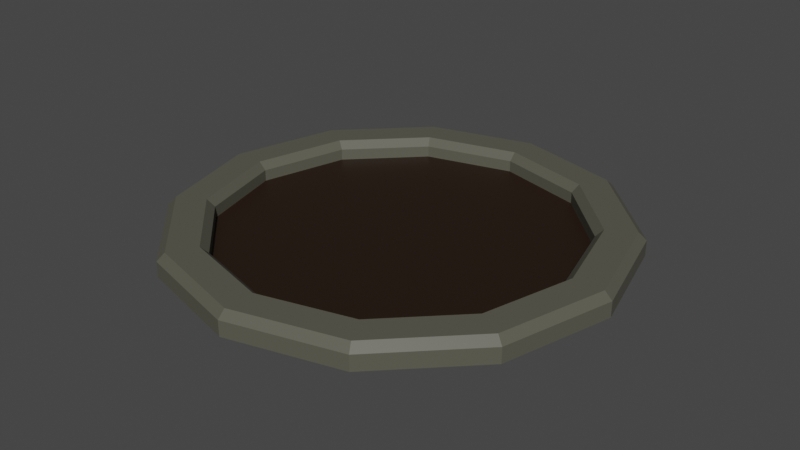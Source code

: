 # Source: FlowerBed4.blend  (saved by Blender 2.93.21; exported with 4.5.12 LTS)
import bpy
from mathutils import Matrix  # noqa: F401  (used for matrix-valued properties, if any)

bpy.ops.wm.read_factory_settings(use_empty=True)
scene = bpy.context.scene
scene.name = 'Scene'

# ---- collections
col_collection = bpy.data.collections.new('Collection'); scene.collection.children.link(col_collection)

# ---- materials (node trees are filled in below, after node groups)
mat_groundflowerbed4 = bpy.data.materials.new('GroundFlowerBed4')
mat_groundflowerbed4.use_transparent_shadow = False
mat_concreteflowerbed4 = bpy.data.materials.new('ConcreteFlowerBed4')
mat_concreteflowerbed4.use_transparent_shadow = False

# ---- material node trees
mat_groundflowerbed4.use_nodes = True; mat_groundflowerbed4.node_tree.nodes.clear()
_N = mat_groundflowerbed4.node_tree.nodes; _L = mat_groundflowerbed4.node_tree.links
n0 = _N.new('ShaderNodeBsdfPrincipled'); n0.name = 'Principled BSDF'; n0.location = (10, 300)
n0.distribution = 'GGX'
n0.subsurface_method = 'BURLEY'
n0.inputs[0].default_value = (0.0185, 0.008023, 0.003035, 1.0)
n0.inputs[3].default_value = 1.45
n0.inputs[27].default_value = (0.0, 0.0, 0.0, 1.0)
n0.inputs[28].default_value = 1.0
n1 = _N.new('ShaderNodeOutputMaterial'); n1.name = 'Material Output'; n1.location = (300, 300)
_L.new(n0.outputs[0], n1.inputs[0])
n1.is_active_output = True
mat_concreteflowerbed4.use_nodes = True; mat_concreteflowerbed4.node_tree.nodes.clear()
_N = mat_concreteflowerbed4.node_tree.nodes; _L = mat_concreteflowerbed4.node_tree.links
n0 = _N.new('ShaderNodeBsdfPrincipled'); n0.name = 'Principled BSDF'; n0.location = (10, 300)
n0.distribution = 'GGX'
n0.subsurface_method = 'BURLEY'
n0.inputs[0].default_value = (0.09723, 0.09559, 0.07249, 1.0)
n0.inputs[3].default_value = 1.45
n0.inputs[27].default_value = (0.0, 0.0, 0.0, 1.0)
n0.inputs[28].default_value = 1.0
n1 = _N.new('ShaderNodeOutputMaterial'); n1.name = 'Material Output'; n1.location = (300, 300)
_L.new(n0.outputs[0], n1.inputs[0])
n1.is_active_output = True

# ---- world
world_world = bpy.data.worlds.new('World'); scene.world = world_world
world_world.use_nodes = True; world_world.node_tree.nodes.clear()
_N = world_world.node_tree.nodes; _L = world_world.node_tree.links
n0 = _N.new('ShaderNodeOutputWorld'); n0.name = 'World Output'; n0.location = (300, 300)
n1 = _N.new('ShaderNodeBackground'); n1.name = 'Background'; n1.location = (10, 300)
n1.inputs[0].default_value = (0.05088, 0.05088, 0.05088, 1.0)
_L.new(n1.outputs[0], n0.inputs[0])
n0.is_active_output = True
world_world.color = (0.05088, 0.05088, 0.05088)
world_world.use_sun_shadow = False
world_world.sun_shadow_jitter_overblur = 0.0

# ---- meshes
me_cylinder_008 = bpy.data.meshes.new('Cylinder.008')
me_cylinder_008.from_pydata([(3.311e-09, 2.212, -0.1339), (1.106, 1.916, -0.1339), (1.916, 1.106, -0.1339), (2.212, -6.854e-08, -0.1339), (1.916, -1.106, -0.1339), (1.106, -1.916, -0.1339), (-1.901e-07, -2.212, -0.1339), (-1.106, -1.916, -0.1339), (-1.916, -1.106, -0.1339), (-2.212, 5.452e-08, -0.1339), (-1.916, 1.106, -0.1339), (-1.106, 1.916, -0.1339), (1.291e-08, 1.759, -0.09372), (0.8793, 1.523, -0.09372), (1.523, 0.8793, -0.09372), (1.759, -3.718e-08, -0.09372), (1.523, -0.8793, -0.09372), (0.8793, -1.523, -0.09372), (-1.745e-07, -1.759, -0.09372), (-0.8793, -1.523, -0.09372), (-1.523, -0.8793, -0.09372), (-1.759, 5.705e-08, -0.09372), (-1.523, 0.8793, -0.09372), (-0.8793, 1.523, -0.09372), (1.129e-08, 1.835, 0.09383), (1.291e-08, 1.759, 0.02), (0.8793, 1.523, 0.02), (0.9175, 1.589, 0.09383), (1.523, 0.8793, 0.02), (1.589, 0.9175, 0.09383), (1.759, -3.718e-08, 0.02), (1.835, -4.246e-08, 0.09383), (1.523, -0.8793, 0.02), (1.589, -0.9175, 0.09383), (0.8793, -1.523, 0.02), (0.9175, -1.589, 0.09383), (-1.745e-07, -1.759, 0.02), (-1.771e-07, -1.835, 0.09383), (-0.8793, -1.523, 0.02), (-0.9175, -1.589, 0.09383), (-1.523, -0.8793, 0.02), (-1.589, -0.9175, 0.09383), (-1.759, 5.705e-08, 0.02), (-1.835, 5.662e-08, 0.09383), (-1.523, 0.8793, 0.02), (-1.589, 0.9175, 0.09383), (-0.8793, 1.523, 0.02), (-0.9175, 1.589, 0.09383), (3.311e-09, 2.212, 0.02), (4.93e-09, 2.136, 0.09383), (1.068, 1.849, 0.09383), (1.106, 1.916, 0.02), (1.849, 1.068, 0.09383), (1.916, 1.106, 0.02), (2.136, -6.325e-08, 0.09383), (2.212, -6.854e-08, 0.02), (1.849, -1.068, 0.09383), (1.916, -1.106, 0.02), (1.068, -1.849, 0.09383), (1.106, -1.916, 0.02), (-1.874e-07, -2.136, 0.09383), (-1.901e-07, -2.212, 0.02), (-1.068, -1.849, 0.09383), (-1.106, -1.916, 0.02), (-1.849, -1.068, 0.09383), (-1.916, -1.106, 0.02), (-2.136, 5.495e-08, 0.09383), (-2.212, 5.452e-08, 0.02), (-1.849, 1.068, 0.09383), (-1.916, 1.106, 0.02), (-1.068, 1.849, 0.09383), (-1.106, 1.916, 0.02)], [], [(71, 48, 0, 11), (53, 55, 3, 2), (55, 57, 4, 3), (57, 59, 5, 4), (59, 61, 6, 5), (61, 63, 7, 6), (63, 65, 8, 7), (65, 67, 9, 8), (67, 69, 10, 9), (69, 71, 11, 10), (1, 2, 3, 4, 5, 6, 7, 8, 9, 10, 11, 0), (51, 53, 2, 1), (38, 19, 20, 40), (46, 23, 12, 25), (28, 14, 15, 30), (30, 15, 16, 32), (32, 16, 17, 34), (34, 17, 18, 36), (39, 62, 60, 37), (36, 18, 19, 38), (40, 20, 21, 42), (42, 21, 22, 44), (44, 22, 23, 46), (48, 51, 1, 0), (26, 13, 14, 28), (12, 23, 22, 21, 20, 19, 18, 17, 16, 15, 14, 13), (33, 56, 54, 31), (47, 70, 68, 45), (27, 50, 49, 24), (41, 64, 62, 39), (35, 58, 56, 33), (24, 49, 70, 47), (29, 52, 50, 27), (43, 66, 64, 41), (37, 60, 58, 35), (31, 54, 52, 29), (45, 68, 66, 43), (49, 50, 51, 48), (50, 52, 53, 51), (52, 54, 55, 53), (54, 56, 57, 55), (56, 58, 59, 57), (58, 60, 61, 59), (60, 62, 63, 61), (62, 64, 65, 63), (64, 66, 67, 65), (66, 68, 69, 67), (68, 70, 71, 69), (70, 49, 48, 71), (25, 26, 27, 24), (26, 28, 29, 27), (28, 30, 31, 29), (30, 32, 33, 31), (32, 34, 35, 33), (34, 36, 37, 35), (36, 38, 39, 37), (38, 40, 41, 39), (40, 42, 43, 41), (42, 44, 45, 43), (44, 46, 47, 45), (46, 25, 24, 47), (25, 12, 13, 26)])
me_cylinder_008.polygons.foreach_set('material_index', [1, 1, 1, 1, 1, 1, 1, 1, 1, 1, 1, 1, 1, 1, 1, 1, 1, 1, 1, 1, 1, 1, 1, 1, 1, 0, 1, 1, 1, 1, 1, 1, 1, 1, 1, 1, 1, 1, 1, 1, 1, 1, 1, 1, 1, 1, 1, 1, 1, 1, 1, 1, 1, 1, 1, 1, 1, 1, 1, 1, 1, 1])
_uv = me_cylinder_008.uv_layers.new(name='UVMap')
_uv.uv.foreach_set('vector', [0.08333, 0.5564, 7.451e-08, 0.5564, 7.451e-08, 1.0, 0.08333, 1.0, 0.8333, 0.5564, 0.75, 0.5564, 0.75, 1.0, 0.8333, 1.0, 0.75, 0.5564, 0.6667, 0.5564, 0.6667, 1.0, 0.75, 1.0, 0.6667, 0.5564, 0.5833, 0.5564, 0.5833, 1.0, 0.6667, 1.0, 0.5833, 0.5564, 0.5, 0.5564, 0.5, 1.0, 0.5833, 1.0, 0.5, 0.5564, 0.4167, 0.5564, 0.4167, 1.0, 0.5, 1.0, 0.4167, 0.5564, 0.3333, 0.5564, 0.3333, 1.0, 0.4167, 1.0, 0.3333, 0.5564, 0.25, 0.5564, 0.25, 1.0, 0.3333, 1.0, 0.25, 0.5564, 0.1667, 0.5564, 0.1667, 1.0, 0.25, 1.0, 0.1667, 0.5564, 0.08333, 0.5564, 0.08333, 1.0, 0.1667, 1.0, 0.37, 0.4578, 0.4578, 0.37, 0.49, 0.25, 0.4578, 0.13, 0.37, 0.04215, 0.25, 0.01, 0.13, 0.04215, 0.04215, 0.13, 0.01, 0.25, 0.04215, 0.37, 0.13, 0.4578, 0.25, 0.49, 0.9167, 0.5564, 0.8333, 0.5564, 0.8333, 1.0, 0.9167, 1.0, 0.6604, 0.09473, 0.6604, 0.09473, 0.5947, 0.1604, 0.5947, 0.1604, 0.6604, 0.4053, 0.6604, 0.4053, 0.75, 0.4293, 0.75, 0.4293, 0.9053, 0.3396, 0.9053, 0.3396, 0.9293, 0.25, 0.9293, 0.25, 0.9293, 0.25, 0.9293, 0.25, 0.9053, 0.1604, 0.9053, 0.1604, 0.9053, 0.1604, 0.9053, 0.1604, 0.8396, 0.09473, 0.8396, 0.09473, 0.8396, 0.09473, 0.8396, 0.09473, 0.75, 0.07071, 0.75, 0.07071, 0.6552, 0.08587, 0.6351, 0.05102, 0.75, 0.02023, 0.75, 0.06048, 0.75, 0.07071, 0.75, 0.07071, 0.6604, 0.09473, 0.6604, 0.09473, 0.5947, 0.1604, 0.5947, 0.1604, 0.5707, 0.25, 0.5707, 0.25, 0.5707, 0.25, 0.5707, 0.25, 0.5947, 0.3396, 0.5947, 0.3396, 0.5947, 0.3396, 0.5947, 0.3396, 0.6604, 0.4053, 0.6604, 0.4053, 1.0, 0.5564, 0.9167, 0.5564, 0.9167, 1.0, 1.0, 1.0, 0.8396, 0.4053, 0.8396, 0.4053, 0.9053, 0.3396, 0.9053, 0.3396, 0.75, 0.4293, 0.6604, 0.4053, 0.5947, 0.3396, 0.5707, 0.25, 0.5947, 0.1604, 0.6604, 0.09473, 0.75, 0.07071, 0.8396, 0.09473, 0.9053, 0.1604, 0.9293, 0.25, 0.9053, 0.3396, 0.8396, 0.4053, 0.9141, 0.1552, 0.949, 0.1351, 0.9798, 0.25, 0.9395, 0.25, 0.6552, 0.4141, 0.6351, 0.449, 0.551, 0.3649, 0.5859, 0.3448, 0.8448, 0.4141, 0.8649, 0.449, 0.75, 0.4798, 0.75, 0.4395, 0.5859, 0.1552, 0.551, 0.1351, 0.6351, 0.05102, 0.6552, 0.08587, 0.8448, 0.08587, 0.8649, 0.05102, 0.949, 0.1351, 0.9141, 0.1552, 0.75, 0.4395, 0.75, 0.4798, 0.6351, 0.449, 0.6552, 0.4141, 0.9141, 0.3448, 0.949, 0.3649, 0.8649, 0.449, 0.8448, 0.4141, 0.5605, 0.25, 0.5202, 0.25, 0.551, 0.1351, 0.5859, 0.1552, 0.75, 0.06048, 0.75, 0.02023, 0.8649, 0.05102, 0.8448, 0.08587, 0.9395, 0.25, 0.9798, 0.25, 0.949, 0.3649, 0.9141, 0.3448, 0.5859, 0.3448, 0.551, 0.3649, 0.5202, 0.25, 0.5605, 0.25, 0.9986, 0.5, 0.9181, 0.5, 0.9167, 0.5564, 1.0, 0.5564, 0.9152, 0.5, 0.8348, 0.5, 0.8333, 0.5564, 0.9167, 0.5564, 0.8319, 0.5, 0.7514, 0.5, 0.75, 0.5564, 0.8333, 0.5564, 0.7486, 0.5, 0.6681, 0.5, 0.6667, 0.5564, 0.75, 0.5564, 0.6652, 0.5, 0.5848, 0.5, 0.5833, 0.5564, 0.6667, 0.5564, 0.5819, 0.5, 0.5014, 0.5, 0.5, 0.5564, 0.5833, 0.5564, 0.4986, 0.5, 0.4181, 0.5, 0.4167, 0.5564, 0.5, 0.5564, 0.4152, 0.5, 0.3348, 0.5, 0.3333, 0.5564, 0.4167, 0.5564, 0.3319, 0.5, 0.2514, 0.5, 0.25, 0.5564, 0.3333, 0.5564, 0.2486, 0.5, 0.1681, 0.5, 0.1667, 0.5564, 0.25, 0.5564, 0.1652, 0.5, 0.08477, 0.5, 0.08333, 0.5564, 0.1667, 0.5564, 0.08189, 0.5, 0.00144, 0.5, 7.451e-08, 0.5564, 0.08333, 0.5564, 0.75, 0.4293, 0.8396, 0.4053, 0.8448, 0.4141, 0.75, 0.4395, 0.8396, 0.4053, 0.9053, 0.3396, 0.9141, 0.3448, 0.8448, 0.4141, 0.9053, 0.3396, 0.9293, 0.25, 0.9395, 0.25, 0.9141, 0.3448, 0.9293, 0.25, 0.9053, 0.1604, 0.9141, 0.1552, 0.9395, 0.25, 0.9053, 0.1604, 0.8396, 0.09473, 0.8448, 0.08587, 0.9141, 0.1552, 0.8396, 0.09473, 0.75, 0.07071, 0.75, 0.06048, 0.8448, 0.08587, 0.75, 0.07071, 0.6604, 0.09473, 0.6552, 0.08587, 0.75, 0.06048, 0.6604, 0.09473, 0.5947, 0.1604, 0.5859, 0.1552, 0.6552, 0.08587, 0.5947, 0.1604, 0.5707, 0.25, 0.5605, 0.25, 0.5859, 0.1552, 0.5707, 0.25, 0.5947, 0.3396, 0.5859, 0.3448, 0.5605, 0.25, 0.5947, 0.3396, 0.6604, 0.4053, 0.6552, 0.4141, 0.5859, 0.3448, 0.6604, 0.4053, 0.75, 0.4293, 0.75, 0.4395, 0.6552, 0.4141, 0.75, 0.4293, 0.75, 0.4293, 0.8396, 0.4053, 0.8396, 0.4053])
me_cylinder_008.materials.append(mat_groundflowerbed4)
me_cylinder_008.materials.append(mat_concreteflowerbed4)
me_cylinder_008.use_remesh_fix_poles = True
me_cylinder_008.use_remesh_preserve_attributes = False
me_cylinder_008.update()

# ---- objects
ob_flowerbed4 = bpy.data.objects.new('FlowerBed4', me_cylinder_008)

# ---- transforms, parenting, visibility, modifiers, constraints
ob_flowerbed4.location = (0.0, 0.0, 0.0)

# ---- collection membership
col_collection.objects.link(ob_flowerbed4)

# ---- scene / render settings (as saved in the file)
scene.frame_start = 1; scene.frame_end = 250; scene.frame_set(1)
scene.render.engine = 'BLENDER_EEVEE_NEXT'
scene.cycles.use_denoising = False
scene.cycles.samples = 128
scene.cycles.sampling_pattern = 'TABULATED_SOBOL'
scene.cycles.use_adaptive_sampling = False
scene.cycles.use_light_tree = False
scene.view_settings.view_transform = 'Filmic'
bpy.context.view_layer.update()

# ---- added for rendering (the .blend has no active camera and no usable light): camera, sun
cam_auto = bpy.data.cameras.new('AutoCamera')
cam_auto.lens = 50.0
cam_auto.sensor_width = 36.0
cam_auto.clip_end = 1000.0
ob_auto_camera = bpy.data.objects.new('AutoCamera', cam_auto)
scene.collection.objects.link(ob_auto_camera)
ob_auto_camera.location = (5.79232, -6.95078, 4.6138)
ob_auto_camera.rotation_euler = (1.09748, -7.21219e-08, 0.694738)
scene.camera = ob_auto_camera
light_auto_sun = bpy.data.lights.new('AutoSun', 'SUN')
light_auto_sun.energy = 3.0
light_auto_sun.angle = 0.0523599
ob_auto_sun = bpy.data.objects.new('AutoSun', light_auto_sun)
scene.collection.objects.link(ob_auto_sun)
ob_auto_sun.rotation_euler = (0.872665, 0.174533, 0.523599)
bpy.context.view_layer.update()
